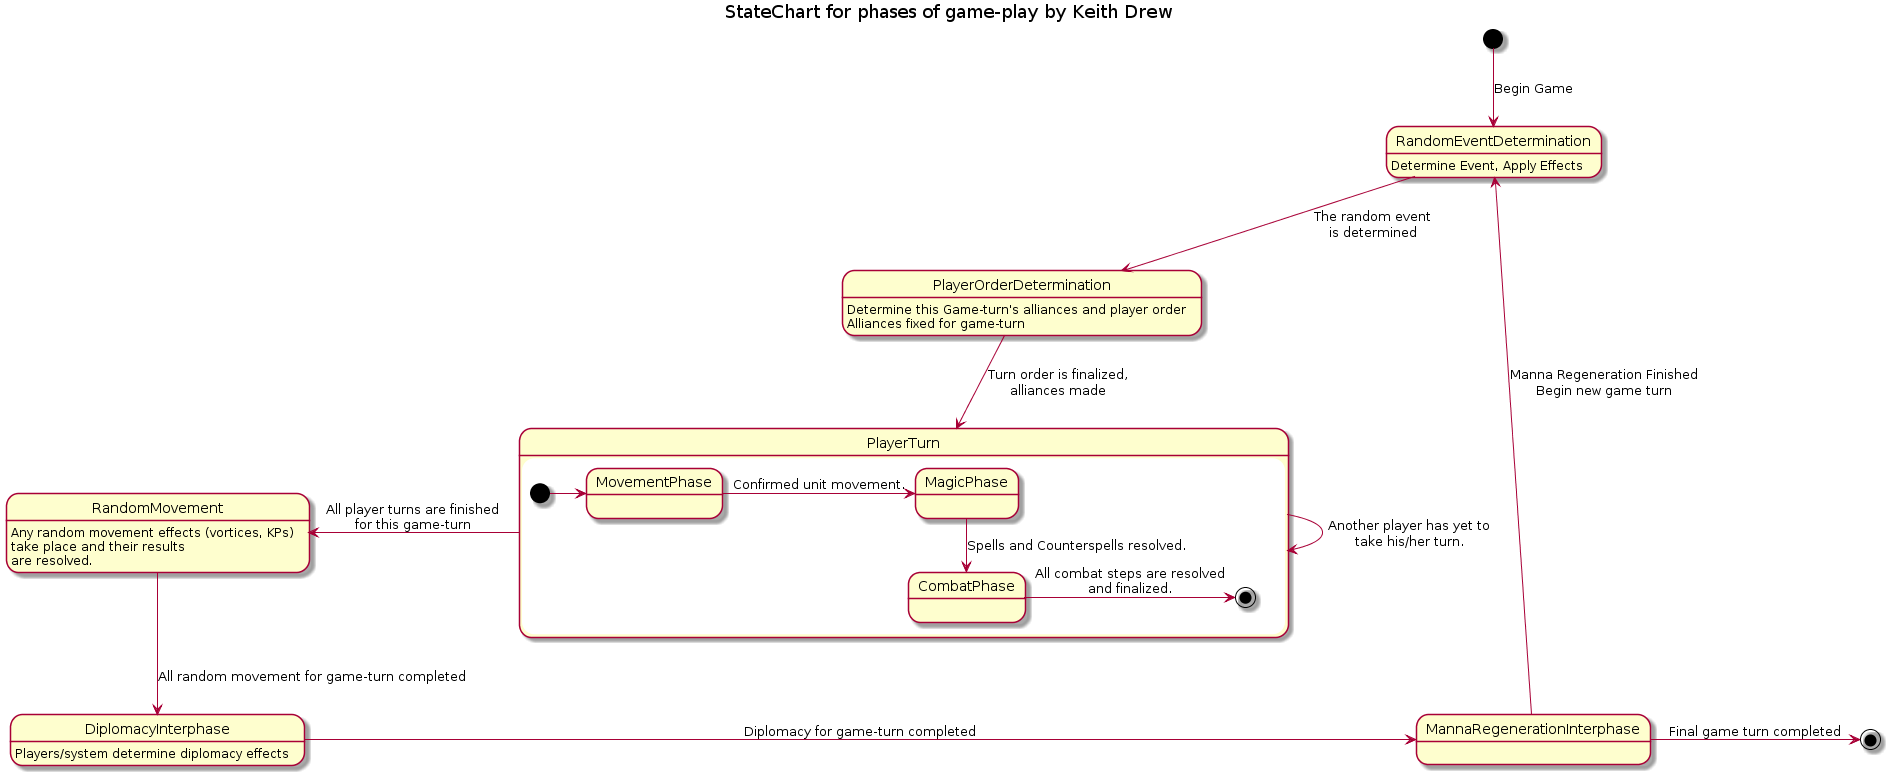

The diagram above was rendered by PlantUML. Its source (embedded in the PNG):
@startuml
title StateChart for phases of game-play by Keith Drew
[*] --> RandomEventDetermination : Begin Game
RandomEventDetermination : Determine Event, Apply Effects

RandomEventDetermination --> PlayerOrderDetermination : The random event\nis determined
PlayerOrderDetermination : Determine this Game-turn's alliances and player order
PlayerOrderDetermination : Alliances fixed for game-turn

PlayerOrderDetermination -down-> PlayerTurn : Turn order is finalized,\nalliances made 
state PlayerTurn {
[*] -> MovementPhase 
MovementPhase -> MagicPhase : Confirmed unit movement.
MagicPhase -down-> CombatPhase : Spells and Counterspells resolved.
CombatPhase -> [*] : All combat steps are resolved\nand finalized.
} 

PlayerTurn -> PlayerTurn : Another player has yet to\ntake his/her turn.
PlayerTurn -> RandomMovement : All player turns are finished\nfor this game-turn
RandomMovement --> DiplomacyInterphase : All random movement for game-turn completed
RandomMovement : Any random movement effects (vortices, KPs)\ntake place and their results\nare resolved.


DiplomacyInterphase : Players/system determine diplomacy effects
DiplomacyInterphase -> MannaRegenerationInterphase : Diplomacy for game-turn completed
MannaRegenerationInterphase -up-> RandomEventDetermination : Manna Regeneration Finished\nBegin new game turn
MannaRegenerationInterphase -> [*] : Final game turn completed
@enduml